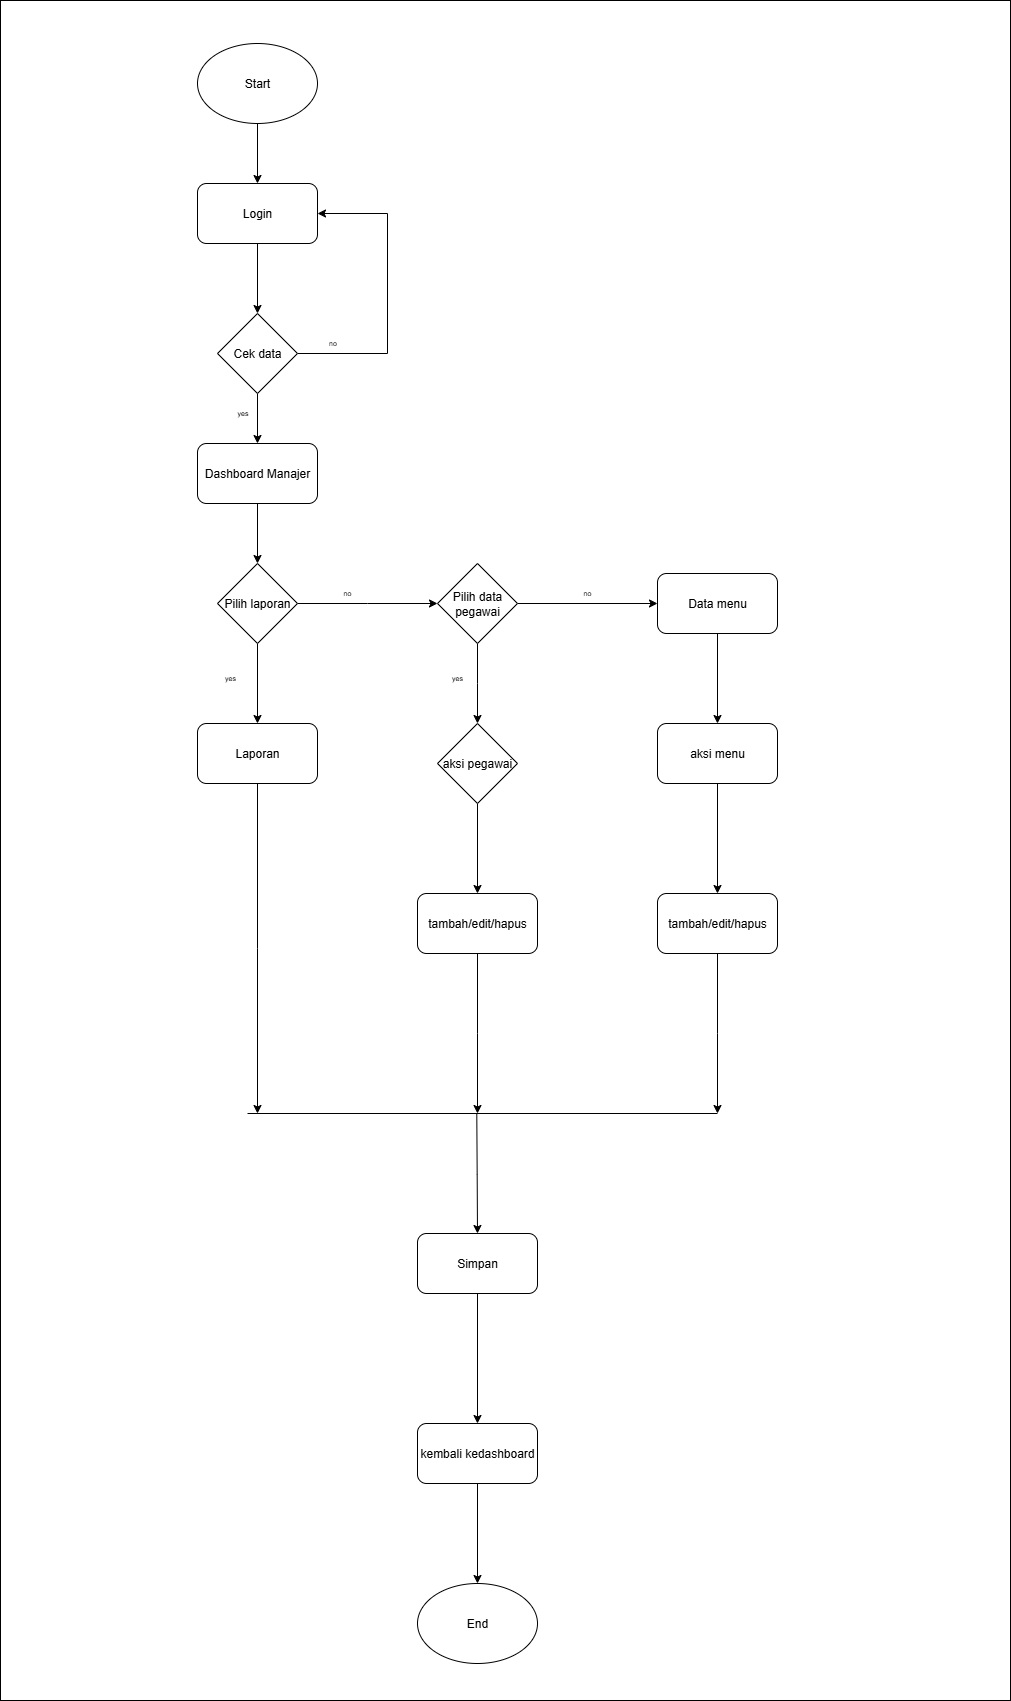

The diagram above was exported from draw.io. Its source (the exported page's mxGraphModel, read from the mxfile embedded in the PNG):
<mxGraphModel dx="3473" dy="1757" grid="1" gridSize="10" guides="1" tooltips="1" connect="1" arrows="1" fold="1" page="1" pageScale="1" pageWidth="827" pageHeight="1169" math="0" shadow="0">
  <root>
    <mxCell id="iaVFOfEyEVKtYsebCFNt-0" />
    <mxCell id="iaVFOfEyEVKtYsebCFNt-1" parent="iaVFOfEyEVKtYsebCFNt-0" />
    <mxCell id="jgvkkKPjDbRtl2CSf3Qg-3" value="" style="rounded=0;whiteSpace=wrap;html=1;" vertex="1" parent="iaVFOfEyEVKtYsebCFNt-1">
      <mxGeometry x="153" y="7" width="1010" height="1700" as="geometry" />
    </mxCell>
    <mxCell id="-ZDARdThZ5TCfVHJld03-0" style="edgeStyle=orthogonalEdgeStyle;rounded=0;orthogonalLoop=1;jettySize=auto;html=1;exitX=0.5;exitY=1;exitDx=0;exitDy=0;entryX=0.5;entryY=0;entryDx=0;entryDy=0;" edge="1" parent="iaVFOfEyEVKtYsebCFNt-1" source="-ZDARdThZ5TCfVHJld03-1" target="-ZDARdThZ5TCfVHJld03-3">
      <mxGeometry relative="1" as="geometry" />
    </mxCell>
    <mxCell id="-ZDARdThZ5TCfVHJld03-1" value="Start" style="ellipse;whiteSpace=wrap;html=1;" vertex="1" parent="iaVFOfEyEVKtYsebCFNt-1">
      <mxGeometry x="350" y="50" width="120" height="80" as="geometry" />
    </mxCell>
    <mxCell id="-ZDARdThZ5TCfVHJld03-2" style="edgeStyle=orthogonalEdgeStyle;rounded=0;orthogonalLoop=1;jettySize=auto;html=1;exitX=0.5;exitY=1;exitDx=0;exitDy=0;entryX=0.5;entryY=0;entryDx=0;entryDy=0;" edge="1" parent="iaVFOfEyEVKtYsebCFNt-1" source="-ZDARdThZ5TCfVHJld03-3" target="-ZDARdThZ5TCfVHJld03-6">
      <mxGeometry relative="1" as="geometry" />
    </mxCell>
    <mxCell id="-ZDARdThZ5TCfVHJld03-3" value="Login" style="rounded=1;whiteSpace=wrap;html=1;" vertex="1" parent="iaVFOfEyEVKtYsebCFNt-1">
      <mxGeometry x="350" y="190" width="120" height="60" as="geometry" />
    </mxCell>
    <mxCell id="-ZDARdThZ5TCfVHJld03-4" style="edgeStyle=orthogonalEdgeStyle;rounded=0;orthogonalLoop=1;jettySize=auto;html=1;exitX=0.5;exitY=1;exitDx=0;exitDy=0;entryX=0.5;entryY=0;entryDx=0;entryDy=0;" edge="1" parent="iaVFOfEyEVKtYsebCFNt-1" source="-ZDARdThZ5TCfVHJld03-6" target="-ZDARdThZ5TCfVHJld03-9">
      <mxGeometry relative="1" as="geometry" />
    </mxCell>
    <mxCell id="-ZDARdThZ5TCfVHJld03-5" style="edgeStyle=orthogonalEdgeStyle;rounded=0;orthogonalLoop=1;jettySize=auto;html=1;exitX=1;exitY=0.5;exitDx=0;exitDy=0;entryX=1;entryY=0.5;entryDx=0;entryDy=0;" edge="1" parent="iaVFOfEyEVKtYsebCFNt-1" source="-ZDARdThZ5TCfVHJld03-6" target="-ZDARdThZ5TCfVHJld03-3">
      <mxGeometry relative="1" as="geometry">
        <Array as="points">
          <mxPoint x="540" y="360" />
          <mxPoint x="540" y="220" />
        </Array>
      </mxGeometry>
    </mxCell>
    <mxCell id="-ZDARdThZ5TCfVHJld03-6" value="Cek data" style="rhombus;whiteSpace=wrap;html=1;" vertex="1" parent="iaVFOfEyEVKtYsebCFNt-1">
      <mxGeometry x="370" y="320" width="80" height="80" as="geometry" />
    </mxCell>
    <mxCell id="-ZDARdThZ5TCfVHJld03-7" value="yes" style="text;html=1;align=center;verticalAlign=middle;resizable=0;points=[];autosize=1;strokeColor=none;fillColor=none;strokeWidth=0;fontSize=7;" vertex="1" parent="iaVFOfEyEVKtYsebCFNt-1">
      <mxGeometry x="380" y="410" width="30" height="20" as="geometry" />
    </mxCell>
    <mxCell id="-ZDARdThZ5TCfVHJld03-8" value="no" style="text;html=1;align=center;verticalAlign=middle;resizable=0;points=[];autosize=1;strokeColor=none;fillColor=none;strokeWidth=0;fontSize=7;" vertex="1" parent="iaVFOfEyEVKtYsebCFNt-1">
      <mxGeometry x="470" y="340" width="30" height="20" as="geometry" />
    </mxCell>
    <mxCell id="-ZDARdThZ5TCfVHJld03-11" style="edgeStyle=orthogonalEdgeStyle;rounded=0;orthogonalLoop=1;jettySize=auto;html=1;exitX=0.5;exitY=1;exitDx=0;exitDy=0;entryX=0.5;entryY=0;entryDx=0;entryDy=0;" edge="1" parent="iaVFOfEyEVKtYsebCFNt-1" source="-ZDARdThZ5TCfVHJld03-9" target="-ZDARdThZ5TCfVHJld03-10">
      <mxGeometry relative="1" as="geometry" />
    </mxCell>
    <mxCell id="-ZDARdThZ5TCfVHJld03-9" value="Dashboard Manajer" style="rounded=1;whiteSpace=wrap;html=1;" vertex="1" parent="iaVFOfEyEVKtYsebCFNt-1">
      <mxGeometry x="350" y="450" width="120" height="60" as="geometry" />
    </mxCell>
    <mxCell id="-ZDARdThZ5TCfVHJld03-13" style="edgeStyle=orthogonalEdgeStyle;rounded=0;orthogonalLoop=1;jettySize=auto;html=1;exitX=0.5;exitY=1;exitDx=0;exitDy=0;entryX=0.5;entryY=0;entryDx=0;entryDy=0;" edge="1" parent="iaVFOfEyEVKtYsebCFNt-1" source="-ZDARdThZ5TCfVHJld03-10" target="-ZDARdThZ5TCfVHJld03-12">
      <mxGeometry relative="1" as="geometry" />
    </mxCell>
    <mxCell id="-ZDARdThZ5TCfVHJld03-17" style="edgeStyle=orthogonalEdgeStyle;rounded=0;orthogonalLoop=1;jettySize=auto;html=1;exitX=1;exitY=0.5;exitDx=0;exitDy=0;entryX=0;entryY=0.5;entryDx=0;entryDy=0;" edge="1" parent="iaVFOfEyEVKtYsebCFNt-1" source="-ZDARdThZ5TCfVHJld03-10">
      <mxGeometry relative="1" as="geometry">
        <mxPoint x="590" y="610" as="targetPoint" />
      </mxGeometry>
    </mxCell>
    <mxCell id="-ZDARdThZ5TCfVHJld03-10" value="Pilih laporan" style="rhombus;whiteSpace=wrap;html=1;" vertex="1" parent="iaVFOfEyEVKtYsebCFNt-1">
      <mxGeometry x="370" y="570" width="80" height="80" as="geometry" />
    </mxCell>
    <mxCell id="-ZDARdThZ5TCfVHJld03-19" style="edgeStyle=orthogonalEdgeStyle;rounded=0;orthogonalLoop=1;jettySize=auto;html=1;exitX=0.5;exitY=1;exitDx=0;exitDy=0;" edge="1" parent="iaVFOfEyEVKtYsebCFNt-1" source="-ZDARdThZ5TCfVHJld03-12">
      <mxGeometry relative="1" as="geometry">
        <mxPoint x="410" y="1120" as="targetPoint" />
      </mxGeometry>
    </mxCell>
    <mxCell id="-ZDARdThZ5TCfVHJld03-12" value="Laporan" style="rounded=1;whiteSpace=wrap;html=1;" vertex="1" parent="iaVFOfEyEVKtYsebCFNt-1">
      <mxGeometry x="350" y="730" width="120" height="60" as="geometry" />
    </mxCell>
    <mxCell id="-ZDARdThZ5TCfVHJld03-14" value="yes" style="text;html=1;align=center;verticalAlign=middle;whiteSpace=wrap;rounded=0;fontSize=7;" vertex="1" parent="iaVFOfEyEVKtYsebCFNt-1">
      <mxGeometry x="353" y="670" width="60" height="30" as="geometry" />
    </mxCell>
    <mxCell id="-ZDARdThZ5TCfVHJld03-15" value="no" style="text;html=1;align=center;verticalAlign=middle;whiteSpace=wrap;rounded=0;fontSize=7;" vertex="1" parent="iaVFOfEyEVKtYsebCFNt-1">
      <mxGeometry x="470" y="585" width="60" height="30" as="geometry" />
    </mxCell>
    <mxCell id="-ZDARdThZ5TCfVHJld03-22" style="edgeStyle=orthogonalEdgeStyle;rounded=0;orthogonalLoop=1;jettySize=auto;html=1;exitX=0.5;exitY=1;exitDx=0;exitDy=0;entryX=0.5;entryY=0;entryDx=0;entryDy=0;" edge="1" parent="iaVFOfEyEVKtYsebCFNt-1" source="-ZDARdThZ5TCfVHJld03-20">
      <mxGeometry relative="1" as="geometry">
        <mxPoint x="630" y="730" as="targetPoint" />
      </mxGeometry>
    </mxCell>
    <mxCell id="-ZDARdThZ5TCfVHJld03-24" style="edgeStyle=orthogonalEdgeStyle;rounded=0;orthogonalLoop=1;jettySize=auto;html=1;entryX=0;entryY=0.5;entryDx=0;entryDy=0;" edge="1" parent="iaVFOfEyEVKtYsebCFNt-1" source="-ZDARdThZ5TCfVHJld03-20" target="-ZDARdThZ5TCfVHJld03-23">
      <mxGeometry relative="1" as="geometry" />
    </mxCell>
    <mxCell id="-ZDARdThZ5TCfVHJld03-20" value="Pilih data pegawai" style="rhombus;whiteSpace=wrap;html=1;" vertex="1" parent="iaVFOfEyEVKtYsebCFNt-1">
      <mxGeometry x="590" y="570" width="80" height="80" as="geometry" />
    </mxCell>
    <mxCell id="-ZDARdThZ5TCfVHJld03-34" style="edgeStyle=orthogonalEdgeStyle;rounded=0;orthogonalLoop=1;jettySize=auto;html=1;exitX=0.5;exitY=1;exitDx=0;exitDy=0;entryX=0.5;entryY=0;entryDx=0;entryDy=0;" edge="1" parent="iaVFOfEyEVKtYsebCFNt-1" source="-ZDARdThZ5TCfVHJld03-23" target="-ZDARdThZ5TCfVHJld03-33">
      <mxGeometry relative="1" as="geometry" />
    </mxCell>
    <mxCell id="-ZDARdThZ5TCfVHJld03-23" value="Data menu" style="rounded=1;whiteSpace=wrap;html=1;" vertex="1" parent="iaVFOfEyEVKtYsebCFNt-1">
      <mxGeometry x="810" y="580" width="120" height="60" as="geometry" />
    </mxCell>
    <mxCell id="-ZDARdThZ5TCfVHJld03-25" value="yes" style="text;html=1;align=center;verticalAlign=middle;whiteSpace=wrap;rounded=0;fontSize=7;" vertex="1" parent="iaVFOfEyEVKtYsebCFNt-1">
      <mxGeometry x="580" y="670" width="60" height="30" as="geometry" />
    </mxCell>
    <mxCell id="-ZDARdThZ5TCfVHJld03-26" value="no" style="text;html=1;align=center;verticalAlign=middle;whiteSpace=wrap;rounded=0;fontSize=7;" vertex="1" parent="iaVFOfEyEVKtYsebCFNt-1">
      <mxGeometry x="710" y="585" width="60" height="30" as="geometry" />
    </mxCell>
    <mxCell id="-ZDARdThZ5TCfVHJld03-29" style="edgeStyle=orthogonalEdgeStyle;rounded=0;orthogonalLoop=1;jettySize=auto;html=1;exitX=0.5;exitY=1;exitDx=0;exitDy=0;entryX=0.5;entryY=0;entryDx=0;entryDy=0;" edge="1" parent="iaVFOfEyEVKtYsebCFNt-1" source="-ZDARdThZ5TCfVHJld03-27" target="-ZDARdThZ5TCfVHJld03-28">
      <mxGeometry relative="1" as="geometry" />
    </mxCell>
    <mxCell id="-ZDARdThZ5TCfVHJld03-27" value="aksi pegawai" style="rhombus;whiteSpace=wrap;html=1;" vertex="1" parent="iaVFOfEyEVKtYsebCFNt-1">
      <mxGeometry x="590" y="730" width="80" height="80" as="geometry" />
    </mxCell>
    <mxCell id="-ZDARdThZ5TCfVHJld03-41" style="edgeStyle=orthogonalEdgeStyle;rounded=0;orthogonalLoop=1;jettySize=auto;html=1;" edge="1" parent="iaVFOfEyEVKtYsebCFNt-1" source="-ZDARdThZ5TCfVHJld03-28">
      <mxGeometry relative="1" as="geometry">
        <mxPoint x="630" y="1120" as="targetPoint" />
      </mxGeometry>
    </mxCell>
    <mxCell id="-ZDARdThZ5TCfVHJld03-28" value="tambah/edit/hapus" style="rounded=1;whiteSpace=wrap;html=1;" vertex="1" parent="iaVFOfEyEVKtYsebCFNt-1">
      <mxGeometry x="570" y="900" width="120" height="60" as="geometry" />
    </mxCell>
    <mxCell id="-ZDARdThZ5TCfVHJld03-44" style="edgeStyle=orthogonalEdgeStyle;rounded=0;orthogonalLoop=1;jettySize=auto;html=1;exitX=0.5;exitY=1;exitDx=0;exitDy=0;entryX=0.5;entryY=0;entryDx=0;entryDy=0;" edge="1" parent="iaVFOfEyEVKtYsebCFNt-1" source="-ZDARdThZ5TCfVHJld03-31" target="-ZDARdThZ5TCfVHJld03-43">
      <mxGeometry relative="1" as="geometry" />
    </mxCell>
    <mxCell id="-ZDARdThZ5TCfVHJld03-31" value="Simpan" style="rounded=1;whiteSpace=wrap;html=1;" vertex="1" parent="iaVFOfEyEVKtYsebCFNt-1">
      <mxGeometry x="570" y="1240" width="120" height="60" as="geometry" />
    </mxCell>
    <mxCell id="-ZDARdThZ5TCfVHJld03-36" style="edgeStyle=orthogonalEdgeStyle;rounded=0;orthogonalLoop=1;jettySize=auto;html=1;exitX=0.5;exitY=1;exitDx=0;exitDy=0;" edge="1" parent="iaVFOfEyEVKtYsebCFNt-1" source="-ZDARdThZ5TCfVHJld03-33" target="-ZDARdThZ5TCfVHJld03-35">
      <mxGeometry relative="1" as="geometry" />
    </mxCell>
    <mxCell id="-ZDARdThZ5TCfVHJld03-33" value="aksi menu" style="rounded=1;whiteSpace=wrap;html=1;" vertex="1" parent="iaVFOfEyEVKtYsebCFNt-1">
      <mxGeometry x="810" y="730" width="120" height="60" as="geometry" />
    </mxCell>
    <mxCell id="-ZDARdThZ5TCfVHJld03-38" style="edgeStyle=orthogonalEdgeStyle;rounded=0;orthogonalLoop=1;jettySize=auto;html=1;exitX=0.5;exitY=1;exitDx=0;exitDy=0;" edge="1" parent="iaVFOfEyEVKtYsebCFNt-1" source="-ZDARdThZ5TCfVHJld03-35">
      <mxGeometry relative="1" as="geometry">
        <mxPoint x="870" y="1120" as="targetPoint" />
      </mxGeometry>
    </mxCell>
    <mxCell id="-ZDARdThZ5TCfVHJld03-35" value="tambah/edit/hapus" style="rounded=1;whiteSpace=wrap;html=1;" vertex="1" parent="iaVFOfEyEVKtYsebCFNt-1">
      <mxGeometry x="810" y="900" width="120" height="60" as="geometry" />
    </mxCell>
    <mxCell id="-ZDARdThZ5TCfVHJld03-40" value="" style="endArrow=none;html=1;rounded=0;" edge="1" parent="iaVFOfEyEVKtYsebCFNt-1">
      <mxGeometry width="50" height="50" relative="1" as="geometry">
        <mxPoint x="400" y="1120" as="sourcePoint" />
        <mxPoint x="870" y="1120" as="targetPoint" />
      </mxGeometry>
    </mxCell>
    <mxCell id="-ZDARdThZ5TCfVHJld03-42" style="edgeStyle=orthogonalEdgeStyle;rounded=0;orthogonalLoop=1;jettySize=auto;html=1;" edge="1" parent="iaVFOfEyEVKtYsebCFNt-1">
      <mxGeometry relative="1" as="geometry">
        <mxPoint x="630" y="1240" as="targetPoint" />
        <mxPoint x="629.29" y="1120" as="sourcePoint" />
      </mxGeometry>
    </mxCell>
    <mxCell id="-ZDARdThZ5TCfVHJld03-46" style="edgeStyle=orthogonalEdgeStyle;rounded=0;orthogonalLoop=1;jettySize=auto;html=1;exitX=0.5;exitY=1;exitDx=0;exitDy=0;entryX=0.5;entryY=0;entryDx=0;entryDy=0;" edge="1" parent="iaVFOfEyEVKtYsebCFNt-1" source="-ZDARdThZ5TCfVHJld03-43" target="-ZDARdThZ5TCfVHJld03-45">
      <mxGeometry relative="1" as="geometry" />
    </mxCell>
    <mxCell id="-ZDARdThZ5TCfVHJld03-43" value="kembali kedashboard" style="rounded=1;whiteSpace=wrap;html=1;" vertex="1" parent="iaVFOfEyEVKtYsebCFNt-1">
      <mxGeometry x="570" y="1430" width="120" height="60" as="geometry" />
    </mxCell>
    <mxCell id="-ZDARdThZ5TCfVHJld03-45" value="End" style="ellipse;whiteSpace=wrap;html=1;" vertex="1" parent="iaVFOfEyEVKtYsebCFNt-1">
      <mxGeometry x="570" y="1590" width="120" height="80" as="geometry" />
    </mxCell>
  </root>
</mxGraphModel>